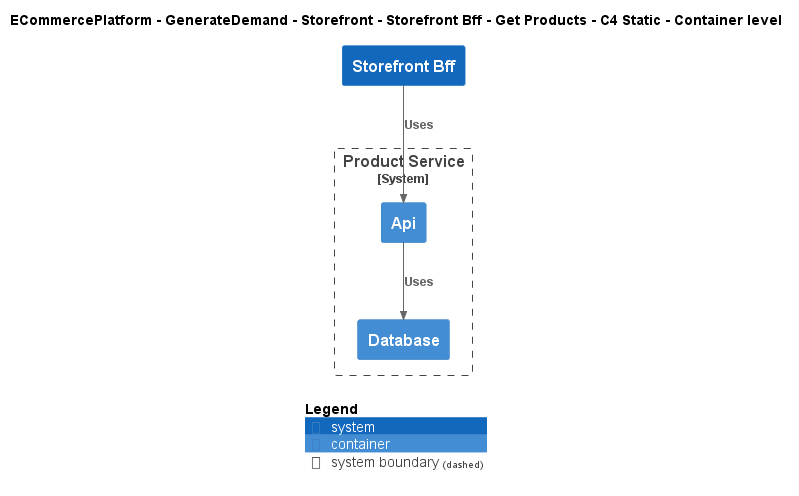

The diagram above was rendered by PlantUML. Its source (embedded in the PNG):
@startuml
!include ..\..\..\..\..\..\..\.c4s\C4_Container.puml

AddElementTag("c4interflow:lifecycle:new", $bgColor=green, $fontColor=#ffffff, $borderColor=green, $shadowing="False")
AddElementTag("c4interflow:lifecycle:changed", $bgColor=orange, $fontColor=#ffffff, $borderColor=orange, $shadowing="False")
AddElementTag("c4interflow:lifecycle:removed", $bgColor=red, $fontColor=#ffffff, $borderColor=red, $shadowing="False")

AddRelTag("c4interflow:lifecycle:new", $textColor=green, $lineColor=green)
AddRelTag("c4interflow:lifecycle:changed", $textColor=orange, $lineColor=orange)
AddRelTag("c4interflow:lifecycle:removed", $textColor=red, $lineColor=red)

SHOW_PERSON_PORTRAIT()
LAYOUT_TOP_DOWN()

skinparam linetype polyline

title ECommercePlatform - GenerateDemand - Storefront - Storefront Bff - Get Products - C4 Static - Container level

System(ECommercePlatform.GenerateDemand.Storefront.SoftwareSystems.StorefrontBff, "Storefront Bff", "")

System_Boundary(ECommercePlatform.CreateProduct.ProductInformationManagement.SoftwareSystems.ProductService, "Product Service") {
    Container(ECommercePlatform.CreateProduct.ProductInformationManagement.SoftwareSystems.ProductService.Containers.Api, "Api", "", "")
    Container(ECommercePlatform.CreateProduct.ProductInformationManagement.SoftwareSystems.ProductService.Containers.Database, "Database", "", "")
}

Rel(ECommercePlatform.GenerateDemand.Storefront.SoftwareSystems.StorefrontBff, ECommercePlatform.CreateProduct.ProductInformationManagement.SoftwareSystems.ProductService.Containers.Api, "Uses")
Rel(ECommercePlatform.CreateProduct.ProductInformationManagement.SoftwareSystems.ProductService.Containers.Api, ECommercePlatform.CreateProduct.ProductInformationManagement.SoftwareSystems.ProductService.Containers.Database, "Uses")


SHOW_LEGEND()
@enduml